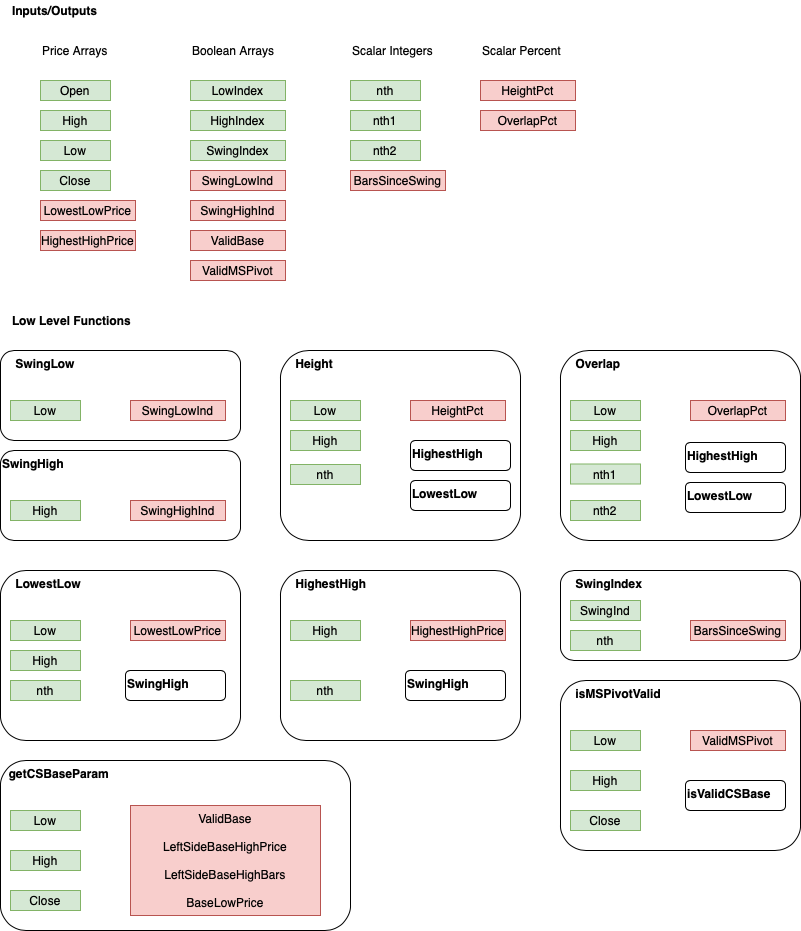

The diagram above was exported from draw.io. Its source (the exported page's mxGraphModel, read from the mxfile embedded in the PNG):
<mxGraphModel dx="2066" dy="1185" grid="1" gridSize="10" guides="1" tooltips="1" connect="1" arrows="1" fold="1" page="1" pageScale="1" pageWidth="10000" pageHeight="10000" math="0" shadow="0">
  <root>
    <mxCell id="0" />
    <mxCell id="1" parent="0" />
    <mxCell id="yxc3fCrVWyQjDHzp_YTe-1" value="Inputs/Outputs" style="text;html=1;strokeColor=none;fillColor=none;align=left;verticalAlign=middle;whiteSpace=wrap;rounded=0;fontStyle=1" parent="1" vertex="1">
      <mxGeometry x="50" y="40" width="150" height="20" as="geometry" />
    </mxCell>
    <mxCell id="yxc3fCrVWyQjDHzp_YTe-2" value="Low Level Functions" style="text;html=1;fillColor=none;align=left;verticalAlign=middle;whiteSpace=wrap;rounded=0;fontStyle=1;" parent="1" vertex="1">
      <mxGeometry x="50" y="350" width="180" height="20" as="geometry" />
    </mxCell>
    <mxCell id="yxc3fCrVWyQjDHzp_YTe-4" value="Open" style="rounded=0;whiteSpace=wrap;html=1;strokeColor=#82b366;align=center;fillColor=#d5e8d4;" parent="1" vertex="1">
      <mxGeometry x="80" y="120" width="70" height="20" as="geometry" />
    </mxCell>
    <mxCell id="yxc3fCrVWyQjDHzp_YTe-6" value="High" style="rounded=0;whiteSpace=wrap;html=1;strokeColor=#82b366;align=center;fillColor=#d5e8d4;" parent="1" vertex="1">
      <mxGeometry x="80" y="150" width="70" height="20" as="geometry" />
    </mxCell>
    <mxCell id="yxc3fCrVWyQjDHzp_YTe-7" value="Low" style="rounded=0;whiteSpace=wrap;html=1;strokeColor=#82b366;align=center;fillColor=#d5e8d4;" parent="1" vertex="1">
      <mxGeometry x="80" y="180" width="70" height="20" as="geometry" />
    </mxCell>
    <mxCell id="yxc3fCrVWyQjDHzp_YTe-8" value="Close" style="rounded=0;whiteSpace=wrap;html=1;strokeColor=#82b366;align=center;fillColor=#d5e8d4;" parent="1" vertex="1">
      <mxGeometry x="80" y="210" width="70" height="20" as="geometry" />
    </mxCell>
    <mxCell id="yxc3fCrVWyQjDHzp_YTe-9" value="SwingLowInd" style="rounded=0;whiteSpace=wrap;html=1;strokeColor=#b85450;align=center;fillColor=#f8cecc;" parent="1" vertex="1">
      <mxGeometry x="230" y="210" width="95" height="20" as="geometry" />
    </mxCell>
    <mxCell id="yxc3fCrVWyQjDHzp_YTe-10" value="SwingHighInd" style="rounded=0;whiteSpace=wrap;html=1;strokeColor=#b85450;align=center;fillColor=#f8cecc;" parent="1" vertex="1">
      <mxGeometry x="230" y="240" width="95" height="20" as="geometry" />
    </mxCell>
    <mxCell id="xzXY_nkzZvd4g_7_zx-c-4" value="" style="group" parent="1" vertex="1" connectable="0">
      <mxGeometry x="40" y="390" width="240" height="90" as="geometry" />
    </mxCell>
    <mxCell id="yxc3fCrVWyQjDHzp_YTe-13" value="&amp;nbsp; &amp;nbsp; SwingLow" style="rounded=1;whiteSpace=wrap;html=1;strokeColor=#000000;align=left;verticalAlign=top;fontStyle=1" parent="xzXY_nkzZvd4g_7_zx-c-4" vertex="1">
      <mxGeometry width="240" height="90" as="geometry" />
    </mxCell>
    <mxCell id="xzXY_nkzZvd4g_7_zx-c-1" value="Low" style="rounded=0;whiteSpace=wrap;html=1;strokeColor=#82b366;align=center;fillColor=#d5e8d4;" parent="xzXY_nkzZvd4g_7_zx-c-4" vertex="1">
      <mxGeometry x="10" y="50" width="70" height="20" as="geometry" />
    </mxCell>
    <mxCell id="xzXY_nkzZvd4g_7_zx-c-3" value="SwingLowInd" style="rounded=0;whiteSpace=wrap;html=1;strokeColor=#b85450;align=center;fillColor=#f8cecc;" parent="xzXY_nkzZvd4g_7_zx-c-4" vertex="1">
      <mxGeometry x="130" y="50" width="95" height="20" as="geometry" />
    </mxCell>
    <mxCell id="xzXY_nkzZvd4g_7_zx-c-5" value="" style="group" parent="1" vertex="1" connectable="0">
      <mxGeometry x="40" y="490" width="240" height="90" as="geometry" />
    </mxCell>
    <mxCell id="xzXY_nkzZvd4g_7_zx-c-6" value="SwingHigh" style="rounded=1;whiteSpace=wrap;html=1;strokeColor=#000000;align=left;verticalAlign=top;fontStyle=1" parent="xzXY_nkzZvd4g_7_zx-c-5" vertex="1">
      <mxGeometry width="240" height="90" as="geometry" />
    </mxCell>
    <mxCell id="xzXY_nkzZvd4g_7_zx-c-7" value="High" style="rounded=0;whiteSpace=wrap;html=1;strokeColor=#82b366;align=center;fillColor=#d5e8d4;" parent="xzXY_nkzZvd4g_7_zx-c-5" vertex="1">
      <mxGeometry x="10" y="50" width="70" height="20" as="geometry" />
    </mxCell>
    <mxCell id="xzXY_nkzZvd4g_7_zx-c-8" value="SwingHighInd" style="rounded=0;whiteSpace=wrap;html=1;strokeColor=#b85450;align=center;fillColor=#f8cecc;" parent="xzXY_nkzZvd4g_7_zx-c-5" vertex="1">
      <mxGeometry x="130" y="50" width="95" height="20" as="geometry" />
    </mxCell>
    <mxCell id="xzXY_nkzZvd4g_7_zx-c-21" value="nth" style="rounded=0;whiteSpace=wrap;html=1;strokeColor=#82b366;align=center;fillColor=#d5e8d4;" parent="1" vertex="1">
      <mxGeometry x="390" y="120" width="70" height="20" as="geometry" />
    </mxCell>
    <mxCell id="xzXY_nkzZvd4g_7_zx-c-25" value="Ver" style="group" parent="1" vertex="1" connectable="0">
      <mxGeometry x="600" y="390" width="240" height="210" as="geometry" />
    </mxCell>
    <mxCell id="Z6FaGB3Sr8yG1aimBZ9E-3" value="" style="group" parent="xzXY_nkzZvd4g_7_zx-c-25" vertex="1" connectable="0">
      <mxGeometry width="240" height="190" as="geometry" />
    </mxCell>
    <mxCell id="xzXY_nkzZvd4g_7_zx-c-26" value="&amp;nbsp; &amp;nbsp; Overlap" style="rounded=1;whiteSpace=wrap;html=1;strokeColor=#000000;align=left;verticalAlign=top;fontStyle=1" parent="Z6FaGB3Sr8yG1aimBZ9E-3" vertex="1">
      <mxGeometry width="240" height="190" as="geometry" />
    </mxCell>
    <mxCell id="xzXY_nkzZvd4g_7_zx-c-27" value="Low" style="rounded=0;whiteSpace=wrap;html=1;strokeColor=#82b366;align=center;fillColor=#d5e8d4;" parent="Z6FaGB3Sr8yG1aimBZ9E-3" vertex="1">
      <mxGeometry x="10" y="50" width="70" height="20" as="geometry" />
    </mxCell>
    <mxCell id="xzXY_nkzZvd4g_7_zx-c-28" value="OverlapPct" style="rounded=0;whiteSpace=wrap;html=1;strokeColor=#b85450;align=center;fillColor=#f8cecc;" parent="Z6FaGB3Sr8yG1aimBZ9E-3" vertex="1">
      <mxGeometry x="130" y="50" width="95" height="20" as="geometry" />
    </mxCell>
    <mxCell id="xzXY_nkzZvd4g_7_zx-c-29" value="High" style="rounded=0;whiteSpace=wrap;html=1;strokeColor=#82b366;align=center;fillColor=#d5e8d4;" parent="Z6FaGB3Sr8yG1aimBZ9E-3" vertex="1">
      <mxGeometry x="10" y="80" width="70" height="20" as="geometry" />
    </mxCell>
    <mxCell id="xzXY_nkzZvd4g_7_zx-c-32" value="nth1" style="rounded=0;whiteSpace=wrap;html=1;strokeColor=#82b366;align=center;fillColor=#d5e8d4;" parent="Z6FaGB3Sr8yG1aimBZ9E-3" vertex="1">
      <mxGeometry x="10" y="113.5" width="70" height="20" as="geometry" />
    </mxCell>
    <mxCell id="Z6FaGB3Sr8yG1aimBZ9E-1" value="HighestHigh" style="rounded=1;whiteSpace=wrap;html=1;strokeColor=#000000;align=left;verticalAlign=top;fontStyle=1" parent="Z6FaGB3Sr8yG1aimBZ9E-3" vertex="1">
      <mxGeometry x="125" y="92" width="100" height="30" as="geometry" />
    </mxCell>
    <mxCell id="Z6FaGB3Sr8yG1aimBZ9E-2" value="LowestLow" style="rounded=1;whiteSpace=wrap;html=1;strokeColor=#000000;align=left;verticalAlign=top;fontStyle=1" parent="Z6FaGB3Sr8yG1aimBZ9E-3" vertex="1">
      <mxGeometry x="125" y="132" width="100" height="30" as="geometry" />
    </mxCell>
    <mxCell id="Z6FaGB3Sr8yG1aimBZ9E-7" value="nth2" style="rounded=0;whiteSpace=wrap;html=1;strokeColor=#82b366;align=center;fillColor=#d5e8d4;" parent="Z6FaGB3Sr8yG1aimBZ9E-3" vertex="1">
      <mxGeometry x="10" y="150" width="70" height="20" as="geometry" />
    </mxCell>
    <mxCell id="xzXY_nkzZvd4g_7_zx-c-33" value="LowIndex" style="rounded=0;whiteSpace=wrap;html=1;strokeColor=#82b366;align=center;fillColor=#d5e8d4;" parent="1" vertex="1">
      <mxGeometry x="230" y="120" width="95" height="20" as="geometry" />
    </mxCell>
    <mxCell id="xzXY_nkzZvd4g_7_zx-c-34" value="HighIndex" style="rounded=0;whiteSpace=wrap;html=1;strokeColor=#82b366;align=center;fillColor=#d5e8d4;" parent="1" vertex="1">
      <mxGeometry x="230" y="150" width="95" height="20" as="geometry" />
    </mxCell>
    <mxCell id="xzXY_nkzZvd4g_7_zx-c-35" value="HeightPct" style="rounded=0;whiteSpace=wrap;html=1;strokeColor=#b85450;align=center;fillColor=#f8cecc;" parent="1" vertex="1">
      <mxGeometry x="520" y="120" width="95" height="20" as="geometry" />
    </mxCell>
    <mxCell id="xzXY_nkzZvd4g_7_zx-c-36" value="OverlapPct" style="rounded=0;whiteSpace=wrap;html=1;strokeColor=#b85450;align=center;fillColor=#f8cecc;" parent="1" vertex="1">
      <mxGeometry x="520" y="150" width="95" height="20" as="geometry" />
    </mxCell>
    <mxCell id="xzXY_nkzZvd4g_7_zx-c-38" value="" style="group" parent="1" vertex="1" connectable="0">
      <mxGeometry x="40" y="610" width="240" height="170" as="geometry" />
    </mxCell>
    <mxCell id="xzXY_nkzZvd4g_7_zx-c-39" value="&amp;nbsp; &amp;nbsp; LowestLow" style="rounded=1;whiteSpace=wrap;html=1;strokeColor=#000000;align=left;verticalAlign=top;fontStyle=1" parent="xzXY_nkzZvd4g_7_zx-c-38" vertex="1">
      <mxGeometry width="240" height="170" as="geometry" />
    </mxCell>
    <mxCell id="xzXY_nkzZvd4g_7_zx-c-40" value="Low" style="rounded=0;whiteSpace=wrap;html=1;strokeColor=#82b366;align=center;fillColor=#d5e8d4;" parent="xzXY_nkzZvd4g_7_zx-c-38" vertex="1">
      <mxGeometry x="10" y="50" width="70" height="20" as="geometry" />
    </mxCell>
    <mxCell id="xzXY_nkzZvd4g_7_zx-c-41" value="LowestLowPrice" style="rounded=0;whiteSpace=wrap;html=1;strokeColor=#b85450;align=center;fillColor=#f8cecc;" parent="xzXY_nkzZvd4g_7_zx-c-38" vertex="1">
      <mxGeometry x="130" y="50" width="95" height="20" as="geometry" />
    </mxCell>
    <mxCell id="xzXY_nkzZvd4g_7_zx-c-42" value="High" style="rounded=0;whiteSpace=wrap;html=1;strokeColor=#82b366;align=center;fillColor=#d5e8d4;" parent="xzXY_nkzZvd4g_7_zx-c-38" vertex="1">
      <mxGeometry x="10" y="80" width="70" height="20" as="geometry" />
    </mxCell>
    <mxCell id="xzXY_nkzZvd4g_7_zx-c-43" value="nth" style="rounded=0;whiteSpace=wrap;html=1;strokeColor=#82b366;align=center;fillColor=#d5e8d4;" parent="xzXY_nkzZvd4g_7_zx-c-38" vertex="1">
      <mxGeometry x="10" y="110" width="70" height="20" as="geometry" />
    </mxCell>
    <mxCell id="xzXY_nkzZvd4g_7_zx-c-45" value="SwingHigh" style="rounded=1;whiteSpace=wrap;html=1;strokeColor=#000000;align=left;verticalAlign=top;fontStyle=1" parent="xzXY_nkzZvd4g_7_zx-c-38" vertex="1">
      <mxGeometry x="125" y="100" width="100" height="30" as="geometry" />
    </mxCell>
    <mxCell id="xzXY_nkzZvd4g_7_zx-c-44" value="LowestLowPrice" style="rounded=0;whiteSpace=wrap;html=1;strokeColor=#b85450;align=center;fillColor=#f8cecc;" parent="1" vertex="1">
      <mxGeometry x="80" y="240" width="95" height="20" as="geometry" />
    </mxCell>
    <mxCell id="xzXY_nkzZvd4g_7_zx-c-50" value="" style="group" parent="1" vertex="1" connectable="0">
      <mxGeometry x="320" y="610" width="240" height="170" as="geometry" />
    </mxCell>
    <mxCell id="xzXY_nkzZvd4g_7_zx-c-51" value="&amp;nbsp; &amp;nbsp; HighestHigh" style="rounded=1;whiteSpace=wrap;html=1;strokeColor=#000000;align=left;verticalAlign=top;fontStyle=1" parent="xzXY_nkzZvd4g_7_zx-c-50" vertex="1">
      <mxGeometry width="240" height="170" as="geometry" />
    </mxCell>
    <mxCell id="xzXY_nkzZvd4g_7_zx-c-52" value="High" style="rounded=0;whiteSpace=wrap;html=1;strokeColor=#82b366;align=center;fillColor=#d5e8d4;" parent="xzXY_nkzZvd4g_7_zx-c-50" vertex="1">
      <mxGeometry x="10" y="50" width="70" height="20" as="geometry" />
    </mxCell>
    <mxCell id="xzXY_nkzZvd4g_7_zx-c-53" value="HighestHighPrice" style="rounded=0;whiteSpace=wrap;html=1;strokeColor=#b85450;align=center;fillColor=#f8cecc;" parent="xzXY_nkzZvd4g_7_zx-c-50" vertex="1">
      <mxGeometry x="130" y="50" width="95" height="20" as="geometry" />
    </mxCell>
    <mxCell id="xzXY_nkzZvd4g_7_zx-c-55" value="nth" style="rounded=0;whiteSpace=wrap;html=1;strokeColor=#82b366;align=center;fillColor=#d5e8d4;" parent="xzXY_nkzZvd4g_7_zx-c-50" vertex="1">
      <mxGeometry x="10" y="110" width="70" height="20" as="geometry" />
    </mxCell>
    <mxCell id="xzXY_nkzZvd4g_7_zx-c-56" value="SwingHigh" style="rounded=1;whiteSpace=wrap;html=1;strokeColor=#000000;align=left;verticalAlign=top;fontStyle=1" parent="xzXY_nkzZvd4g_7_zx-c-50" vertex="1">
      <mxGeometry x="125" y="100" width="100" height="30" as="geometry" />
    </mxCell>
    <mxCell id="xzXY_nkzZvd4g_7_zx-c-59" value="" style="group" parent="1" vertex="1" connectable="0">
      <mxGeometry x="320" y="390" width="240" height="190" as="geometry" />
    </mxCell>
    <mxCell id="xzXY_nkzZvd4g_7_zx-c-10" value="&amp;nbsp; &amp;nbsp; Height" style="rounded=1;whiteSpace=wrap;html=1;strokeColor=#000000;align=left;verticalAlign=top;fontStyle=1" parent="xzXY_nkzZvd4g_7_zx-c-59" vertex="1">
      <mxGeometry width="240" height="190" as="geometry" />
    </mxCell>
    <mxCell id="xzXY_nkzZvd4g_7_zx-c-11" value="Low" style="rounded=0;whiteSpace=wrap;html=1;strokeColor=#82b366;align=center;fillColor=#d5e8d4;" parent="xzXY_nkzZvd4g_7_zx-c-59" vertex="1">
      <mxGeometry x="10" y="50" width="70" height="20" as="geometry" />
    </mxCell>
    <mxCell id="xzXY_nkzZvd4g_7_zx-c-12" value="HeightPct" style="rounded=0;whiteSpace=wrap;html=1;strokeColor=#b85450;align=center;fillColor=#f8cecc;" parent="xzXY_nkzZvd4g_7_zx-c-59" vertex="1">
      <mxGeometry x="130" y="50" width="95" height="20" as="geometry" />
    </mxCell>
    <mxCell id="xzXY_nkzZvd4g_7_zx-c-17" value="High" style="rounded=0;whiteSpace=wrap;html=1;strokeColor=#82b366;align=center;fillColor=#d5e8d4;" parent="xzXY_nkzZvd4g_7_zx-c-59" vertex="1">
      <mxGeometry x="10" y="80" width="70" height="20" as="geometry" />
    </mxCell>
    <mxCell id="xzXY_nkzZvd4g_7_zx-c-46" value="HighestHigh" style="rounded=1;whiteSpace=wrap;html=1;strokeColor=#000000;align=left;verticalAlign=top;fontStyle=1" parent="xzXY_nkzZvd4g_7_zx-c-59" vertex="1">
      <mxGeometry x="130" y="90" width="100" height="30" as="geometry" />
    </mxCell>
    <mxCell id="xzXY_nkzZvd4g_7_zx-c-47" value="nth" style="rounded=0;whiteSpace=wrap;html=1;strokeColor=#82b366;align=center;fillColor=#d5e8d4;" parent="xzXY_nkzZvd4g_7_zx-c-59" vertex="1">
      <mxGeometry x="10" y="114" width="70" height="20" as="geometry" />
    </mxCell>
    <mxCell id="xzXY_nkzZvd4g_7_zx-c-57" value="LowestLow" style="rounded=1;whiteSpace=wrap;html=1;strokeColor=#000000;align=left;verticalAlign=top;fontStyle=1" parent="xzXY_nkzZvd4g_7_zx-c-59" vertex="1">
      <mxGeometry x="130" y="130" width="100" height="30" as="geometry" />
    </mxCell>
    <mxCell id="xzXY_nkzZvd4g_7_zx-c-60" value="" style="group" parent="1" vertex="1" connectable="0">
      <mxGeometry x="600" y="610" width="240" height="90" as="geometry" />
    </mxCell>
    <mxCell id="xzXY_nkzZvd4g_7_zx-c-61" value="&amp;nbsp; &amp;nbsp; SwingIndex" style="rounded=1;whiteSpace=wrap;html=1;strokeColor=#000000;align=left;verticalAlign=top;fontStyle=1" parent="xzXY_nkzZvd4g_7_zx-c-60" vertex="1">
      <mxGeometry width="240" height="90" as="geometry" />
    </mxCell>
    <mxCell id="xzXY_nkzZvd4g_7_zx-c-62" value="SwingInd" style="rounded=0;whiteSpace=wrap;html=1;strokeColor=#82b366;align=center;fillColor=#d5e8d4;" parent="xzXY_nkzZvd4g_7_zx-c-60" vertex="1">
      <mxGeometry x="10" y="30" width="70" height="20" as="geometry" />
    </mxCell>
    <mxCell id="xzXY_nkzZvd4g_7_zx-c-63" value="BarsSinceSwing" style="rounded=0;whiteSpace=wrap;html=1;strokeColor=#b85450;align=center;fillColor=#f8cecc;" parent="xzXY_nkzZvd4g_7_zx-c-60" vertex="1">
      <mxGeometry x="130" y="50" width="95" height="20" as="geometry" />
    </mxCell>
    <mxCell id="xzXY_nkzZvd4g_7_zx-c-82" value="nth" style="rounded=0;whiteSpace=wrap;html=1;strokeColor=#82b366;align=center;fillColor=#d5e8d4;" parent="xzXY_nkzZvd4g_7_zx-c-60" vertex="1">
      <mxGeometry x="10" y="60" width="70" height="20" as="geometry" />
    </mxCell>
    <mxCell id="xzXY_nkzZvd4g_7_zx-c-64" value="SwingIndex" style="rounded=0;whiteSpace=wrap;html=1;strokeColor=#82b366;align=center;fillColor=#d5e8d4;" parent="1" vertex="1">
      <mxGeometry x="230" y="180" width="95" height="20" as="geometry" />
    </mxCell>
    <mxCell id="xzXY_nkzZvd4g_7_zx-c-65" value="BarsSinceSwing" style="rounded=0;whiteSpace=wrap;html=1;strokeColor=#b85450;align=center;fillColor=#f8cecc;" parent="1" vertex="1">
      <mxGeometry x="390" y="210" width="95" height="20" as="geometry" />
    </mxCell>
    <mxCell id="xzXY_nkzZvd4g_7_zx-c-69" value="HighestHighPrice" style="rounded=0;whiteSpace=wrap;html=1;strokeColor=#b85450;align=center;fillColor=#f8cecc;" parent="1" vertex="1">
      <mxGeometry x="80" y="270" width="95" height="20" as="geometry" />
    </mxCell>
    <mxCell id="xzXY_nkzZvd4g_7_zx-c-71" value="Price Arrays" style="text;html=1;strokeColor=none;fillColor=none;align=left;verticalAlign=middle;whiteSpace=wrap;rounded=0;" parent="1" vertex="1">
      <mxGeometry x="80" y="80" width="70" height="20" as="geometry" />
    </mxCell>
    <mxCell id="xzXY_nkzZvd4g_7_zx-c-72" value="Boolean Arrays" style="text;html=1;strokeColor=none;fillColor=none;align=left;verticalAlign=middle;whiteSpace=wrap;rounded=0;" parent="1" vertex="1">
      <mxGeometry x="230" y="80" width="110" height="20" as="geometry" />
    </mxCell>
    <mxCell id="xzXY_nkzZvd4g_7_zx-c-73" value="Scalar Integers" style="text;html=1;strokeColor=none;fillColor=none;align=left;verticalAlign=middle;whiteSpace=wrap;rounded=0;" parent="1" vertex="1">
      <mxGeometry x="390" y="80" width="90" height="20" as="geometry" />
    </mxCell>
    <mxCell id="xzXY_nkzZvd4g_7_zx-c-74" value="Scalar Percent" style="text;html=1;strokeColor=none;fillColor=none;align=left;verticalAlign=middle;whiteSpace=wrap;rounded=0;" parent="1" vertex="1">
      <mxGeometry x="520" y="80" width="100" height="20" as="geometry" />
    </mxCell>
    <mxCell id="Z6FaGB3Sr8yG1aimBZ9E-5" value="nth1" style="rounded=0;whiteSpace=wrap;html=1;strokeColor=#82b366;align=center;fillColor=#d5e8d4;" parent="1" vertex="1">
      <mxGeometry x="390" y="150" width="70" height="20" as="geometry" />
    </mxCell>
    <mxCell id="Z6FaGB3Sr8yG1aimBZ9E-6" value="nth2" style="rounded=0;whiteSpace=wrap;html=1;strokeColor=#82b366;align=center;fillColor=#d5e8d4;" parent="1" vertex="1">
      <mxGeometry x="390" y="180" width="70" height="20" as="geometry" />
    </mxCell>
    <mxCell id="kNhKUdM11LiXPDsUSwAI-1" value="" style="group" parent="1" vertex="1" connectable="0">
      <mxGeometry x="40" y="800" width="350" height="170" as="geometry" />
    </mxCell>
    <mxCell id="kNhKUdM11LiXPDsUSwAI-2" value="&amp;nbsp; getCSBaseParam" style="rounded=1;whiteSpace=wrap;html=1;strokeColor=#000000;align=left;verticalAlign=top;fontStyle=1" parent="kNhKUdM11LiXPDsUSwAI-1" vertex="1">
      <mxGeometry width="350" height="170" as="geometry" />
    </mxCell>
    <mxCell id="kNhKUdM11LiXPDsUSwAI-3" value="Low" style="rounded=0;whiteSpace=wrap;html=1;strokeColor=#82b366;align=center;fillColor=#d5e8d4;" parent="kNhKUdM11LiXPDsUSwAI-1" vertex="1">
      <mxGeometry x="10" y="50" width="70" height="20" as="geometry" />
    </mxCell>
    <mxCell id="kNhKUdM11LiXPDsUSwAI-4" value="ValidBase&lt;br&gt;&lt;br&gt;LeftSideBaseHighPrice&lt;br&gt;&lt;br&gt;LeftSideBaseHighBars&lt;br&gt;&lt;br&gt;BaseLowPrice&lt;br&gt;" style="rounded=0;whiteSpace=wrap;html=1;strokeColor=#b85450;align=center;fillColor=#f8cecc;" parent="kNhKUdM11LiXPDsUSwAI-1" vertex="1">
      <mxGeometry x="130" y="45" width="190" height="110" as="geometry" />
    </mxCell>
    <mxCell id="kNhKUdM11LiXPDsUSwAI-5" value="High" style="rounded=0;whiteSpace=wrap;html=1;strokeColor=#82b366;align=center;fillColor=#d5e8d4;" parent="kNhKUdM11LiXPDsUSwAI-1" vertex="1">
      <mxGeometry x="10" y="90" width="70" height="20" as="geometry" />
    </mxCell>
    <mxCell id="kNhKUdM11LiXPDsUSwAI-15" value="Close" style="rounded=0;whiteSpace=wrap;html=1;strokeColor=#82b366;align=center;fillColor=#d5e8d4;" parent="kNhKUdM11LiXPDsUSwAI-1" vertex="1">
      <mxGeometry x="10" y="130" width="70" height="20" as="geometry" />
    </mxCell>
    <mxCell id="kNhKUdM11LiXPDsUSwAI-7" value="ValidBase" style="rounded=0;whiteSpace=wrap;html=1;strokeColor=#b85450;align=center;fillColor=#f8cecc;" parent="1" vertex="1">
      <mxGeometry x="230" y="270" width="95" height="20" as="geometry" />
    </mxCell>
    <mxCell id="kNhKUdM11LiXPDsUSwAI-8" value="" style="group" parent="1" vertex="1" connectable="0">
      <mxGeometry x="600" y="720" width="240" height="170" as="geometry" />
    </mxCell>
    <mxCell id="kNhKUdM11LiXPDsUSwAI-9" value="&amp;nbsp; &amp;nbsp; isMSPivotValid" style="rounded=1;whiteSpace=wrap;html=1;strokeColor=#000000;align=left;verticalAlign=top;fontStyle=1" parent="kNhKUdM11LiXPDsUSwAI-8" vertex="1">
      <mxGeometry width="240" height="170" as="geometry" />
    </mxCell>
    <mxCell id="kNhKUdM11LiXPDsUSwAI-10" value="Low" style="rounded=0;whiteSpace=wrap;html=1;strokeColor=#82b366;align=center;fillColor=#d5e8d4;" parent="kNhKUdM11LiXPDsUSwAI-8" vertex="1">
      <mxGeometry x="10" y="50" width="70" height="20" as="geometry" />
    </mxCell>
    <mxCell id="kNhKUdM11LiXPDsUSwAI-11" value="ValidMSPivot" style="rounded=0;whiteSpace=wrap;html=1;strokeColor=#b85450;align=center;fillColor=#f8cecc;" parent="kNhKUdM11LiXPDsUSwAI-8" vertex="1">
      <mxGeometry x="130" y="50" width="95" height="20" as="geometry" />
    </mxCell>
    <mxCell id="kNhKUdM11LiXPDsUSwAI-12" value="High" style="rounded=0;whiteSpace=wrap;html=1;strokeColor=#82b366;align=center;fillColor=#d5e8d4;" parent="kNhKUdM11LiXPDsUSwAI-8" vertex="1">
      <mxGeometry x="10" y="90" width="70" height="20" as="geometry" />
    </mxCell>
    <mxCell id="kNhKUdM11LiXPDsUSwAI-13" value="isValidCSBase" style="rounded=1;whiteSpace=wrap;html=1;strokeColor=#000000;align=left;verticalAlign=top;fontStyle=1" parent="kNhKUdM11LiXPDsUSwAI-8" vertex="1">
      <mxGeometry x="125" y="100" width="100" height="30" as="geometry" />
    </mxCell>
    <mxCell id="kNhKUdM11LiXPDsUSwAI-16" value="Close" style="rounded=0;whiteSpace=wrap;html=1;strokeColor=#82b366;align=center;fillColor=#d5e8d4;" parent="kNhKUdM11LiXPDsUSwAI-8" vertex="1">
      <mxGeometry x="10" y="130" width="70" height="20" as="geometry" />
    </mxCell>
    <mxCell id="kNhKUdM11LiXPDsUSwAI-14" value="ValidMSPivot" style="rounded=0;whiteSpace=wrap;html=1;strokeColor=#b85450;align=center;fillColor=#f8cecc;" parent="1" vertex="1">
      <mxGeometry x="230" y="300" width="95" height="20" as="geometry" />
    </mxCell>
  </root>
</mxGraphModel>